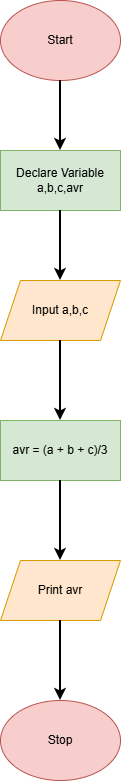

The diagram above was exported from draw.io. Its source (the exported page's mxGraphModel, read from the mxfile embedded in the PNG):
<mxGraphModel dx="1030" dy="562" grid="1" gridSize="10" guides="1" tooltips="1" connect="1" arrows="1" fold="1" page="1" pageScale="1" pageWidth="850" pageHeight="1100" math="0" shadow="0">
  <root>
    <mxCell id="0" />
    <mxCell id="1" parent="0" />
    <mxCell id="97vX0DE1KmRIPn7gMoKn-1" parent="1" style="ellipse;whiteSpace=wrap;html=1;shapeInside=1;fillColor=#f8cecc;strokeColor=#b85450;" value="" vertex="1">
      <mxGeometry height="80" width="120" x="365" y="20" as="geometry" />
    </mxCell>
    <mxCell id="97vX0DE1KmRIPn7gMoKn-2" parent="1" style="rounded=0;whiteSpace=wrap;html=1;fillColor=#d5e8d4;strokeColor=#82b366;" value="" vertex="1">
      <mxGeometry height="60" width="120" x="365" y="170" as="geometry" />
    </mxCell>
    <mxCell id="97vX0DE1KmRIPn7gMoKn-3" parent="1" style="shape=parallelogram;perimeter=parallelogramPerimeter;whiteSpace=wrap;html=1;shapeInside=1;fixedSize=1;fillColor=#ffe6cc;strokeColor=#d79b00;" value="" vertex="1">
      <mxGeometry height="60" width="120" x="365" y="300" as="geometry" />
    </mxCell>
    <mxCell id="97vX0DE1KmRIPn7gMoKn-4" parent="1" style="rounded=0;whiteSpace=wrap;html=1;fillColor=#d5e8d4;strokeColor=#82b366;" value="" vertex="1">
      <mxGeometry height="60" width="120" x="365" y="440" as="geometry" />
    </mxCell>
    <mxCell id="97vX0DE1KmRIPn7gMoKn-5" parent="1" style="shape=parallelogram;perimeter=parallelogramPerimeter;whiteSpace=wrap;html=1;shapeInside=1;fixedSize=1;fillColor=#ffe6cc;strokeColor=#d79b00;" value="" vertex="1">
      <mxGeometry height="60" width="120" x="365" y="580" as="geometry" />
    </mxCell>
    <mxCell id="97vX0DE1KmRIPn7gMoKn-6" parent="1" style="ellipse;whiteSpace=wrap;html=1;shapeInside=1;fillColor=#f8cecc;strokeColor=#b85450;" value="" vertex="1">
      <mxGeometry height="80" width="120" x="365" y="720" as="geometry" />
    </mxCell>
    <mxCell id="97vX0DE1KmRIPn7gMoKn-7" edge="1" parent="1" source="97vX0DE1KmRIPn7gMoKn-1" style="endArrow=classic;html=1;rounded=0;exitX=0.5;exitY=1;exitDx=0;exitDy=0;entryX=0.5;entryY=0;entryDx=0;entryDy=0;strokeWidth=2;" target="97vX0DE1KmRIPn7gMoKn-2" value="">
      <mxGeometry height="50" relative="1" width="50" as="geometry">
        <mxPoint x="400" y="80" as="sourcePoint" />
        <mxPoint x="450" y="30" as="targetPoint" />
      </mxGeometry>
    </mxCell>
    <mxCell id="97vX0DE1KmRIPn7gMoKn-8" edge="1" parent="1" source="97vX0DE1KmRIPn7gMoKn-3" style="endArrow=classic;html=1;rounded=0;entryX=0.5;entryY=0;entryDx=0;entryDy=0;strokeWidth=2;" target="97vX0DE1KmRIPn7gMoKn-4" value="">
      <mxGeometry height="50" relative="1" width="50" as="geometry">
        <mxPoint x="400" y="580" as="sourcePoint" />
        <mxPoint x="450" y="530" as="targetPoint" />
      </mxGeometry>
    </mxCell>
    <mxCell id="97vX0DE1KmRIPn7gMoKn-9" edge="1" parent="1" source="97vX0DE1KmRIPn7gMoKn-4" style="endArrow=classic;html=1;rounded=0;exitX=0.5;exitY=1;exitDx=0;exitDy=0;entryX=0.5;entryY=0;entryDx=0;entryDy=0;strokeWidth=2;" target="97vX0DE1KmRIPn7gMoKn-5" value="">
      <mxGeometry height="50" relative="1" width="50" as="geometry">
        <mxPoint x="400" y="580" as="sourcePoint" />
        <mxPoint x="450" y="530" as="targetPoint" />
      </mxGeometry>
    </mxCell>
    <mxCell id="97vX0DE1KmRIPn7gMoKn-10" edge="1" parent="1" source="97vX0DE1KmRIPn7gMoKn-5" style="endArrow=classic;html=1;rounded=0;exitX=0.5;exitY=1;exitDx=0;exitDy=0;entryX=0.5;entryY=0;entryDx=0;entryDy=0;strokeWidth=2;" target="97vX0DE1KmRIPn7gMoKn-6" value="">
      <mxGeometry height="50" relative="1" width="50" as="geometry">
        <mxPoint x="400" y="880" as="sourcePoint" />
        <mxPoint x="450" y="830" as="targetPoint" />
      </mxGeometry>
    </mxCell>
    <mxCell id="97vX0DE1KmRIPn7gMoKn-11" parent="1" style="text;html=1;whiteSpace=wrap;strokeColor=none;fillColor=none;align=center;verticalAlign=middle;rounded=0;" value="Start" vertex="1">
      <mxGeometry height="30" width="60" x="395" y="45" as="geometry" />
    </mxCell>
    <mxCell id="97vX0DE1KmRIPn7gMoKn-12" edge="1" parent="1" source="97vX0DE1KmRIPn7gMoKn-2" style="endArrow=classic;html=1;rounded=0;exitX=0.5;exitY=1;exitDx=0;exitDy=0;entryX=0.5;entryY=0;entryDx=0;entryDy=0;strokeWidth=2;" target="97vX0DE1KmRIPn7gMoKn-3" value="">
      <mxGeometry height="50" relative="1" width="50" as="geometry">
        <mxPoint x="400" y="180" as="sourcePoint" />
        <mxPoint x="450" y="130" as="targetPoint" />
      </mxGeometry>
    </mxCell>
    <mxCell id="97vX0DE1KmRIPn7gMoKn-13" parent="1" style="text;html=1;whiteSpace=wrap;strokeColor=none;fillColor=none;align=center;verticalAlign=middle;rounded=0;" value="Declare Variable a,b,c,avr" vertex="1">
      <mxGeometry height="60" width="120" x="365" y="170" as="geometry" />
    </mxCell>
    <mxCell id="97vX0DE1KmRIPn7gMoKn-14" parent="1" style="text;html=1;whiteSpace=wrap;strokeColor=none;fillColor=none;align=center;verticalAlign=middle;rounded=0;" value="Input a,b,c" vertex="1">
      <mxGeometry height="30" width="60" x="395" y="315" as="geometry" />
    </mxCell>
    <mxCell id="97vX0DE1KmRIPn7gMoKn-15" parent="1" style="text;html=1;whiteSpace=wrap;strokeColor=none;fillColor=none;align=center;verticalAlign=middle;rounded=0;" value="avr = (a + b + c)/3" vertex="1">
      <mxGeometry height="45" width="120" x="365" y="447.5" as="geometry" />
    </mxCell>
    <mxCell id="97vX0DE1KmRIPn7gMoKn-16" parent="1" style="text;html=1;whiteSpace=wrap;strokeColor=none;fillColor=none;align=center;verticalAlign=middle;rounded=0;" value="Print avr" vertex="1">
      <mxGeometry height="30" width="60" x="395" y="595" as="geometry" />
    </mxCell>
    <mxCell id="97vX0DE1KmRIPn7gMoKn-17" parent="1" style="text;html=1;whiteSpace=wrap;strokeColor=none;fillColor=none;align=center;verticalAlign=middle;rounded=0;" value="Stop" vertex="1">
      <mxGeometry height="30" width="60" x="395" y="745" as="geometry" />
    </mxCell>
  </root>
</mxGraphModel>